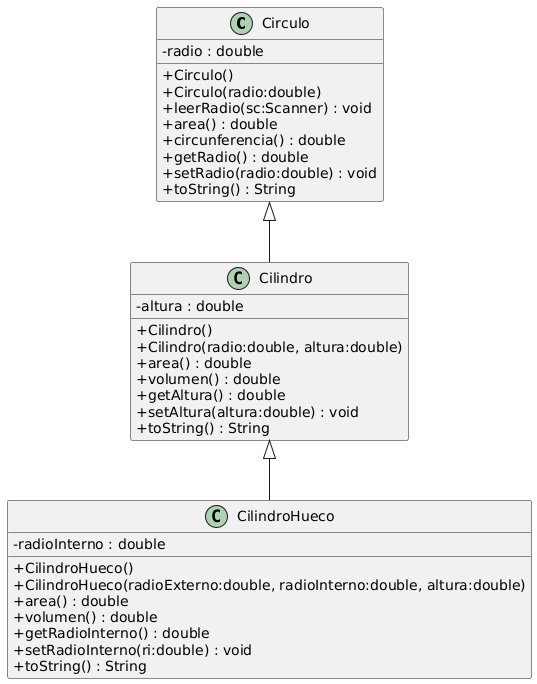

The diagram above was rendered by PlantUML. Its source (embedded in the PNG):
@startuml
skinparam classAttributeIconSize 0

class Circulo {
  - radio : double
  + Circulo()
  + Circulo(radio:double)
  + leerRadio(sc:Scanner) : void
  + area() : double
  + circunferencia() : double
  + getRadio() : double
  + setRadio(radio:double) : void
  + toString() : String
}

class Cilindro {
  - altura : double
  + Cilindro()
  + Cilindro(radio:double, altura:double)
  + area() : double
  + volumen() : double
  + getAltura() : double
  + setAltura(altura:double) : void
  + toString() : String
}

class CilindroHueco {
  - radioInterno : double
  + CilindroHueco()
  + CilindroHueco(radioExterno:double, radioInterno:double, altura:double)
  + area() : double
  + volumen() : double
  + getRadioInterno() : double
  + setRadioInterno(ri:double) : void
  + toString() : String
}

Circulo <|-- Cilindro
Cilindro <|-- CilindroHueco
@enduml